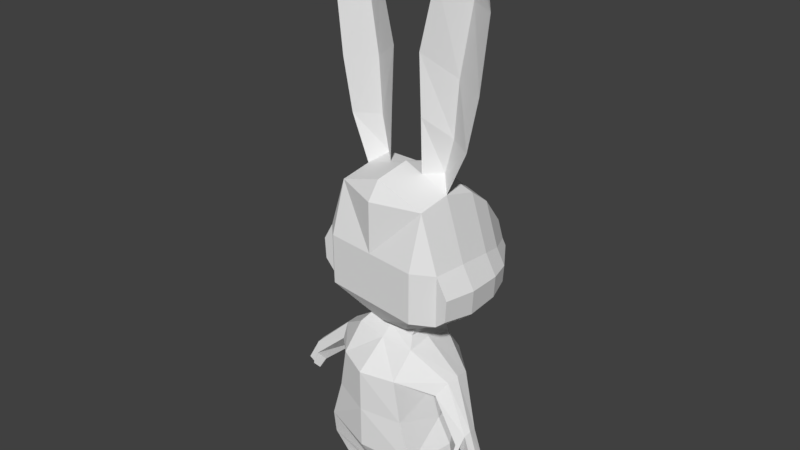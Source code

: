 # Source: Bunny_proto_texturoitu.blend  (saved by Blender 2.78.0; exported with 4.5.12 LTS)
import bpy
from mathutils import Matrix  # noqa: F401  (used for matrix-valued properties, if any)

bpy.ops.wm.read_factory_settings(use_empty=True)
scene = bpy.context.scene
scene.name = 'Scene'

# ---- collections
col_collection_1 = bpy.data.collections.new('Collection 1'); scene.collection.children.link(col_collection_1)

# ---- materials (node trees are filled in below, after node groups)
mat_material = bpy.data.materials.new('Material')
mat_material.alpha_threshold = 0.0
mat_material.use_transparent_shadow = False
mat_material.roughness = 0.5

# ---- material node trees

# ---- world
world_world = bpy.data.worlds.new('World'); scene.world = world_world
world_world.color = (0.05088, 0.05088, 0.05088)
world_world.use_sun_shadow = False
world_world.sun_shadow_jitter_overblur = 0.0
world_world.cycles.sampling_method = 'MANUAL'

# ---- cameras
cam_camera = bpy.data.cameras.new('Camera')
cam_camera.clip_end = 100.0
cam_camera.lens = 35.0
cam_camera.sensor_width = 32.0
cam_camera.sensor_height = 18.0
cam_camera.ortho_scale = 7.314
cam_camera.dof.focus_distance = 0.0
cam_camera.dof.aperture_fstop = 128.0

# ---- meshes
me_plane = bpy.data.meshes.new('Plane')
me_plane.from_pydata([(1.0, -1.0, 0.0), (0.9908, 1.036, -0.2897), (0.0, -1.0, 0.0), (1.0, 0.0, 0.0), (0.0, 1.0, 0.0), (0.0, 0.0, 0.0), (0.0, 1.357, -0.2294), (1.376, -1.012, -0.2897), (1.376, -0.01212, -0.2897), (0.6364, -1.4, -0.2897), (0.0, -1.491, -0.2897), (1.594, -0.8182, -0.2897), (0.9908, 1.036, -1.537), (1.618, -0.3939, -0.2897), (0.01848, 1.341, -1.537), (1.376, -1.012, -1.537), (1.376, -0.01212, -1.537), (0.6364, -1.4, -1.537), (0.0, -1.491, -1.537), (1.594, -0.8182, -1.537), (1.618, -0.3939, -1.537), (0.9821, 0.7355, -1.94), (0.0, 0.9977, -1.94), (1.283, -0.8667, -1.94), (1.283, -0.0843, -1.94), (0.7049, -1.17, -1.94), (0.0, -1.241, -1.94), (1.454, -0.715, -1.94), (1.473, -0.383, -1.94), (1.421, 0.02329, -0.8886), (1.689, -0.3993, -0.8886), (0.995, 1.183, -0.8886), (1.421, -1.083, -0.8886), (0.6028, -1.419, -0.8886), (1.663, -0.8688, -0.8886), (0.0, -1.52, -0.8886), (0.0, 1.521, -0.8886), (0.392, 1.23, -0.2533), (0.4032, 1.22, -1.537), (0.3886, 0.8939, -1.94), (0.3937, 1.387, -0.8886), (1.409, 2.049, -0.8886), (0.3566, 2.406, -0.8886), (1.63, 3.05, -0.8886), (0.3034, 3.5, -0.8886), (1.784, 4.381, -0.8886), (0.6517, 4.766, -0.8886), (1.614, 5.435, -0.8886), (0.7796, 5.345, -0.8886), (1.169, 6.052, -0.8886), (0.9322, 6.027, -0.8886), (0.884, 2.087, -1.151), (0.9681, 3.134, -1.151), (1.219, 4.433, -1.151), (1.198, 5.25, -1.151), (1.051, 5.9, -1.151), (0.6943, 1.42, -1.151), (0.8986, 0.1791, -2.401), (0.0, 0.2859, -2.4), (1.021, -0.4739, -2.401), (1.021, -0.155, -2.401), (0.7855, -0.5976, -2.401), (0.0, -0.6266, -2.401), (1.091, -0.4121, -2.401), (1.099, -0.2768, -2.401), (0.6567, 0.2437, -2.401), (0.5626, -1.681, -0.5226), (0.0, -1.673, -0.5226), (0.679, -2.379, 0.05855), (0.0, -2.396, 0.2853), (0.839, -3.223, 0.05855), (0.0, -3.24, 0.2853), (1.115, -4.081, 0.05855), (0.0, -4.098, 0.2853), (0.2578, -5.117, -0.2897), (0.0, -5.063, -0.2897), (0.8465, -2.846, -0.7759), (1.007, -3.46, -0.8182), (1.283, -3.955, -0.8485), (0.5114, -2.549, -1.864), (0.6714, -3.393, -1.864), (0.9478, -4.251, -1.864), (0.0, -2.549, -1.864), (0.0, -3.393, -1.816), (0.0, -4.251, -1.816), (0.6066, -1.983, -1.448), (0.0, -1.983, -1.448), (0.5114, -1.642, -1.448), (0.0, -1.642, -1.448), (1.4, 0.006724, -0.6085), (0.993, 1.114, -0.6085), (1.4, -1.05, -0.6085), (1.656, -0.3968, -0.6085), (0.6185, -1.41, -0.6085), (1.63, -0.8451, -0.6085), (0.0, -1.506, -0.6085), (0.0, -1.868, -0.304), (0.6892, -1.87, -0.3654), (0.5394, -1.663, -0.9421), (0.6518, -1.799, -0.8562), (0.2609, -5.108, -1.411), (0.0, -5.007, -1.363), (1.251, -4.723, -0.09678), (0.3365, -5.37, -0.3869), (1.413, -4.658, -0.8522), (1.079, -4.823, -1.698), (0.3409, -5.363, -1.321), (1.03, -5.466, -0.3351), (0.291, -5.7, -0.5359), (1.151, -5.457, -0.858), (0.8958, -5.496, -1.444), (0.2952, -5.696, -1.182), (0.6869, -5.8, -0.6391), (0.348, -5.934, -0.6788), (0.8409, -5.795, -0.8635), (0.6948, -5.817, -1.199), (0.3505, -5.932, -1.049), (0.6869, -6.139, -0.6391), (0.348, -6.139, -0.6788), (0.8409, -6.139, -0.8635), (0.6948, -6.139, -1.199), (0.3505, -6.139, -1.049), (0.6948, -5.919, -1.199), (0.3505, -5.998, -1.049), (0.6869, -5.908, -0.6391), (0.8409, -5.904, -0.8635), (0.348, -5.999, -0.6788), (1.204, -6.284, 0.45), (0.3962, -6.284, 0.3553), (1.571, -6.284, -0.08499), (1.571, -5.724, -0.08499), (0.3962, -5.951, 0.3553), (1.204, -5.732, 0.45), (1.296, -2.584, -0.4071), (1.274, -2.832, -0.8254), (1.184, -2.626, -1.371), (1.346, -2.388, -1.162), (1.407, -2.354, -0.6196), (1.405, -2.314, -0.8657), (1.974, -3.21, -0.246), (1.923, -3.413, -0.4208), (1.906, -3.211, -0.7911), (2.039, -3.041, -0.6731), (2.078, -3.03, -0.3662), (2.085, -2.991, -0.5053), (2.174, -3.656, -0.3693), (2.157, -3.582, -0.7396), (2.29, -3.508, -0.6216), (2.329, -3.504, -0.3147), (2.336, -3.486, -0.4538), (1.979, -3.416, -0.143), (1.943, -3.561, -0.2677), (2.053, -3.288, -0.2287)], [(51, 56)], [(5, 3, 1, 4), (2, 0, 3, 5), (4, 1, 37, 6), (3, 0, 7, 8), (0, 2, 10, 9), (0, 9, 7), (8, 7, 11, 13), (3, 8, 1), (29, 30, 20, 16), (31, 29, 16, 12), (32, 33, 17, 15), (30, 34, 19, 20), (34, 32, 15, 19), (33, 35, 18, 17), (40, 56, 31, 12, 38), (17, 18, 26, 25), (38, 12, 21, 39), (16, 20, 28, 24), (15, 17, 25, 23), (12, 16, 24, 21), (20, 19, 27, 28), (19, 15, 23, 27), (22, 39, 65, 58), (37, 1, 90, 31, 56, 40), (93, 95, 35, 33), (94, 91, 32, 34), (92, 94, 34, 30), (91, 93, 33, 32), (90, 89, 29, 31), (89, 92, 30, 29), (6, 37, 40, 36), (14, 38, 39, 22), (36, 40, 38, 14), (31, 56, 40, 42, 51, 41), (51, 42, 44, 52), (52, 44, 46, 53), (53, 46, 48, 54), (54, 48, 50, 55), (47, 54, 55, 49), (45, 53, 54, 47), (43, 52, 53, 45), (41, 51, 52, 43), (55, 50, 49), (24, 28, 64, 60), (23, 25, 61, 59), (39, 21, 57, 65), (25, 26, 62, 61), (28, 27, 63, 64), (27, 23, 59, 63), (21, 24, 60, 57), (61, 62, 58, 65, 57, 60, 64, 63, 59), (86, 85, 87, 88), (96, 97, 68, 69), (69, 68, 70, 71), (71, 70, 72, 73), (73, 72, 74, 75), (72, 70, 77, 78), (70, 68, 76, 77), (78, 77, 80, 81), (77, 76, 79, 80), (81, 80, 83, 84), (80, 79, 82, 83), (82, 79, 85, 86), (88, 87, 17, 18), (8, 13, 92, 89), (1, 8, 89, 90), (7, 9, 93, 91), (13, 11, 94, 92), (11, 7, 91, 94), (9, 10, 95, 93), (67, 66, 93, 95), (93, 33, 17, 87, 98, 66), (67, 66, 97, 96), (99, 97, 66, 98), (85, 99, 98, 87), (81, 84, 101, 100), (74, 100, 101, 75), (81, 100, 106, 105), (74, 72, 102, 103), (100, 74, 103, 106), (72, 78, 104, 102), (78, 81, 105, 104), (103, 102, 107, 108), (105, 106, 111, 110), (102, 104, 109, 107), (106, 103, 108, 111), (104, 105, 110, 109), (107, 109, 114, 112), (111, 108, 113, 116), (109, 110, 115, 114), (108, 107, 112, 113), (110, 111, 116, 115), (122, 123, 121, 120), (117, 118, 128, 127), (123, 126, 118, 121), (125, 122, 120, 119), (126, 124, 132, 131), (113, 112, 124, 126), (114, 115, 122, 125), (116, 113, 126, 123), (112, 114, 125, 124), (115, 116, 123, 122), (132, 130, 129, 127), (131, 132, 127, 128), (118, 126, 131, 128), (124, 125, 130, 132), (119, 117, 127, 129), (125, 119, 129, 130), (85, 79, 135, 136), (76, 68, 133, 134), (99, 85, 136, 138), (79, 76, 134, 135), (97, 99, 138, 137), (68, 97, 137, 133), (138, 136, 142, 144), (136, 135, 141, 142), (134, 133, 139, 140), (137, 138, 144, 143), (135, 134, 140, 141), (133, 137, 143, 139), (143, 144, 149, 148), (141, 140, 145, 146), (144, 142, 147, 149), (142, 141, 146, 147), (148, 145, 140, 143), (145, 148, 149, 147, 146), (143, 140, 151, 152), (140, 139, 150, 151), (139, 143, 152, 150), (150, 152, 151)])
_uv = me_plane.uv_layers.new(name='UVMap')
_uv.uv.foreach_set('vector', [0.5691, 0.225, 0.6835, 0.2282, 0.6924, 0.3514, 0.5691, 0.3444, 0.5787, 0.1084, 0.6846, 0.1239, 0.6835, 0.2282, 0.5691, 0.225, 0.5691, 0.3444, 0.6924, 0.3514, 0.6217, 0.3776, 0.5754, 0.3948, 0.6835, 0.2282, 0.6846, 0.1239, 0.7345, 0.1159, 0.7383, 0.2286, 0.6846, 0.1239, 0.5787, 0.1084, 0.5888, 0.04404, 0.6595, 0.06419, 0.6846, 0.1239, 0.6595, 0.06419, 0.7345, 0.1159, 0.7383, 0.2286, 0.7345, 0.1159, 0.7598, 0.1369, 0.7642, 0.1847, 0.6835, 0.2282, 0.7383, 0.2286, 0.6924, 0.3514, 0.1088, 0.7487, 0.05264, 0.7484, 0.05637, 0.6776, 0.1063, 0.675, 0.2497, 0.7474, 0.1088, 0.7487, 0.1063, 0.675, 0.2334, 0.6732, 0.9326, 0.2703, 0.8335, 0.2703, 0.8384, 0.1963, 0.9324, 0.1979, 0.05264, 0.7484, 0.0003546, 0.7478, 0.009039, 0.6737, 0.05637, 0.6776, 0.9687, 0.2702, 0.9326, 0.2703, 0.9324, 0.1979, 0.9653, 0.1964, 0.6598, 0.7889, 0.5907, 0.7889, 0.5912, 0.7154, 0.664, 0.7155, 0.4765, 0.8531, 0.449, 0.8886, 0.4619, 0.9391, 0.3887, 0.9237, 0.3998, 0.8541, 0.8384, 0.1963, 0.7661, 0.1804, 0.7818, 0.1281, 0.8596, 0.1476, 0.3998, 0.8541, 0.3887, 0.9237, 0.3321, 0.9246, 0.3403, 0.8556, 0.1063, 0.675, 0.05637, 0.6776, 0.0627, 0.6318, 0.1013, 0.6277, 0.9324, 0.1979, 0.8384, 0.1963, 0.8596, 0.1476, 0.9319, 0.149, 0.2334, 0.6732, 0.1063, 0.675, 0.1013, 0.6277, 0.2009, 0.6259, 0.05637, 0.6776, 0.009039, 0.6737, 0.02571, 0.6259, 0.0627, 0.6318, 0.9653, 0.1964, 0.9324, 0.1979, 0.9319, 0.149, 0.9578, 0.1465, 0.3451, 0.8106, 0.3403, 0.8556, 0.2537, 0.8943, 0.2504, 0.8205, 0.5495, 0.865, 0.5391, 0.9356, 0.5024, 0.9298, 0.4702, 0.9246, 0.4409, 0.8811, 0.4765, 0.8531, 0.6617, 0.8206, 0.5909, 0.8206, 0.5907, 0.7889, 0.6598, 0.7889, 0.9675, 0.3024, 0.9326, 0.3018, 0.9326, 0.2703, 0.9687, 0.2702, 0.05387, 0.7796, 0.002859, 0.7804, 0.0003546, 0.7478, 0.05264, 0.7484, 0.9326, 0.3018, 0.8356, 0.3022, 0.8335, 0.2703, 0.9326, 0.2703, 0.2427, 0.7795, 0.108, 0.7807, 0.1088, 0.7487, 0.2497, 0.7474, 0.108, 0.7807, 0.05387, 0.7796, 0.05264, 0.7484, 0.1088, 0.7487, 0.5563, 0.8189, 0.5495, 0.865, 0.4765, 0.8531, 0.4806, 0.8063, 0.4044, 0.8081, 0.3998, 0.8541, 0.3403, 0.8556, 0.3451, 0.8106, 0.4806, 0.8063, 0.4765, 0.8531, 0.3998, 0.8541, 0.4044, 0.8081, 0.0003546, 0.5227, 0.02414, 0.4747, 0.01706, 0.4291, 0.1339, 0.4142, 0.1038, 0.4858, 0.1067, 0.5538, 0.1038, 0.4858, 0.1339, 0.4142, 0.259, 0.3955, 0.2255, 0.482, 0.2255, 0.482, 0.259, 0.3955, 0.409, 0.4179, 0.3774, 0.4931, 0.3774, 0.4931, 0.409, 0.4179, 0.4766, 0.4268, 0.4675, 0.4817, 0.4675, 0.4817, 0.4766, 0.4268, 0.545, 0.4467, 0.5223, 0.4659, 0.4979, 0.5322, 0.4675, 0.4817, 0.5223, 0.4659, 0.5519, 0.4746, 0.3794, 0.5649, 0.3774, 0.4931, 0.4675, 0.4817, 0.4979, 0.5322, 0.2246, 0.5649, 0.2255, 0.482, 0.3774, 0.4931, 0.3794, 0.5649, 0.1067, 0.5538, 0.1038, 0.4858, 0.2255, 0.482, 0.2246, 0.5649, 0.5223, 0.4659, 0.545, 0.4467, 0.5519, 0.4746, 0.1013, 0.6277, 0.0627, 0.6318, 0.0862, 0.5689, 0.1025, 0.5668, 0.9319, 0.149, 0.8596, 0.1476, 0.8985, 0.07317, 0.9293, 0.0742, 0.3403, 0.8556, 0.3321, 0.9246, 0.2504, 0.9222, 0.2537, 0.8943, 0.8596, 0.1476, 0.7818, 0.1281, 0.8118, 0.04404, 0.8985, 0.07317, 0.0627, 0.6318, 0.02571, 0.6259, 0.07096, 0.5656, 0.0862, 0.5689, 0.9578, 0.1465, 0.9319, 0.149, 0.9293, 0.0742, 0.94, 0.07278, 0.2009, 0.6259, 0.1013, 0.6277, 0.1025, 0.5668, 0.1431, 0.5658, 0.5391, 0.03578, 0.5424, 0.1247, 0.4392, 0.1247, 0.4439, 0.05036, 0.4512, 0.02299, 0.489, 0.009101, 0.5028, 0.0003546, 0.5181, 0.001229, 0.5251, 0.009101, 0.8104, 0.885, 0.879, 0.8856, 0.8679, 0.9241, 0.8101, 0.9236, 0.05417, 0.3806, 0.06074, 0.3026, 0.1348, 0.3141, 0.1426, 0.3948, 0.1426, 0.3948, 0.1348, 0.3141, 0.229, 0.29, 0.2378, 0.388, 0.2378, 0.388, 0.229, 0.29, 0.324, 0.2529, 0.3346, 0.3812, 0.3346, 0.3812, 0.324, 0.2529, 0.4604, 0.3308, 0.4601, 0.3606, 0.2393, 0.0003549, 0.341, 0.0003546, 0.3094, 0.1004, 0.2465, 0.1023, 0.341, 0.0003546, 0.4384, 0.001328, 0.3819, 0.09592, 0.3094, 0.1004, 0.2465, 0.1023, 0.3094, 0.1004, 0.3263, 0.2258, 0.2206, 0.2237, 0.3094, 0.1004, 0.3819, 0.09592, 0.4249, 0.224, 0.3263, 0.2258, 0.9201, 0.6139, 0.8879, 0.7107, 0.8118, 0.7099, 0.8128, 0.6128, 0.8879, 0.7107, 0.8689, 0.8059, 0.811, 0.8055, 0.8118, 0.7099, 0.811, 0.8055, 0.8689, 0.8059, 0.879, 0.8856, 0.8104, 0.885, 0.8101, 0.9236, 0.8679, 0.9241, 0.882, 0.9533, 0.8099, 0.9434, 0.107, 0.8172, 0.0552, 0.8161, 0.05387, 0.7796, 0.108, 0.7807, 0.2347, 0.8162, 0.107, 0.8172, 0.108, 0.7807, 0.2427, 0.7795, 0.9325, 0.3381, 0.8381, 0.3382, 0.8356, 0.3022, 0.9326, 0.3018, 0.0552, 0.8161, 0.006433, 0.8172, 0.002859, 0.7804, 0.05387, 0.7796, 0.9656, 0.3389, 0.9325, 0.3381, 0.9326, 0.3018, 0.9675, 0.3024, 0.8381, 0.3382, 0.7654, 0.3389, 0.7649, 0.3028, 0.8356, 0.3022, 0.02132, 0.3757, 0.03119, 0.3128, 0.0003546, 0.3019, 0.0003546, 0.3727, 0.6645, 0.3955, 0.6959, 0.4027, 0.7712, 0.4107, 0.756, 0.4404, 0.697, 0.4328, 0.6489, 0.4247, 0.02132, 0.3757, 0.03119, 0.3128, 0.06074, 0.3026, 0.05417, 0.3806, 0.6823, 0.4505, 0.6253, 0.4451, 0.6489, 0.4247, 0.697, 0.4328, 0.7488, 0.4807, 0.6823, 0.4505, 0.697, 0.4328, 0.756, 0.4404, 0.9201, 0.6139, 0.8128, 0.6128, 0.8099, 0.5131, 0.841, 0.5052, 0.7679, 0.998, 0.7673, 0.8712, 0.799, 0.8764, 0.7977, 0.998, 0.9201, 0.6139, 0.841, 0.5052, 0.85, 0.4745, 0.9356, 0.5466, 0.4604, 0.3308, 0.324, 0.2529, 0.3955, 0.2265, 0.4895, 0.3176, 0.7673, 0.8712, 0.7679, 0.998, 0.7378, 0.9874, 0.7372, 0.8817, 0.2393, 0.0003549, 0.2465, 0.1023, 0.1711, 0.1031, 0.1637, 0.01787, 0.2465, 0.1023, 0.2206, 0.2237, 0.153, 0.2022, 0.1711, 0.1031, 0.4895, 0.3176, 0.3955, 0.2265, 0.4865, 0.2383, 0.5308, 0.3173, 0.9356, 0.5466, 0.85, 0.4745, 0.8445, 0.4337, 0.9153, 0.4651, 0.1637, 0.01787, 0.1711, 0.1031, 0.08068, 0.1084, 0.07226, 0.04551, 0.7372, 0.8817, 0.7378, 0.9874, 0.6999, 0.971, 0.6993, 0.8979, 0.1711, 0.1031, 0.153, 0.2022, 0.07099, 0.1784, 0.08068, 0.1084, 0.07226, 0.04551, 0.08068, 0.1084, 0.02457, 0.1122, 0.01246, 0.08035, 0.6993, 0.8979, 0.6999, 0.971, 0.6724, 0.9552, 0.6721, 0.9133, 0.08068, 0.1084, 0.07099, 0.1784, 0.02393, 0.1592, 0.02457, 0.1122, 0.5308, 0.3173, 0.4865, 0.2383, 0.5418, 0.2709, 0.5611, 0.3077, 0.9153, 0.4651, 0.8445, 0.4337, 0.8493, 0.4028, 0.89, 0.4208, 0.9584, 0.438, 0.9673, 0.3955, 0.9833, 0.3955, 0.9833, 0.438, 0.07222, 0.8355, 0.1066, 0.8179, 0.1427, 0.9306, 0.0607, 0.9724, 0.5374, 0.5656, 0.5372, 0.6075, 0.5214, 0.6075, 0.5214, 0.5656, 0.9567, 0.4794, 0.9584, 0.438, 0.9833, 0.438, 0.9833, 0.4794, 0.6992, 0.7154, 0.7348, 0.7334, 0.7497, 0.8705, 0.6647, 0.8275, 0.5611, 0.3077, 0.5418, 0.2709, 0.5539, 0.2696, 0.5684, 0.3069, 0.02457, 0.1122, 0.02393, 0.1592, 0.01147, 0.1598, 0.01111, 0.115, 0.6721, 0.9133, 0.6724, 0.9552, 0.6651, 0.9553, 0.6647, 0.9133, 0.01246, 0.08035, 0.02457, 0.1122, 0.01111, 0.115, 0.0003546, 0.08445, 0.89, 0.4208, 0.8493, 0.4028, 0.8502, 0.3955, 0.8913, 0.4094, 0.9372, 0.6736, 0.9363, 0.6002, 0.9996, 0.6002, 0.9996, 0.6736, 0.9619, 0.7656, 0.9372, 0.6736, 0.9996, 0.6736, 0.9996, 0.7656, 0.5214, 0.6075, 0.5372, 0.6075, 0.5427, 0.7247, 0.505, 0.7247, 0.7348, 0.7334, 0.7598, 0.7154, 0.8092, 0.8275, 0.7497, 0.8705, 0.04691, 0.8179, 0.07222, 0.8355, 0.0607, 0.9724, 0.0003546, 0.9306, 0.9567, 0.4794, 0.9833, 0.4794, 0.9996, 0.6002, 0.9363, 0.6002, 0.7488, 0.4807, 0.8092, 0.5339, 0.724, 0.576, 0.6884, 0.5589, 0.4665, 0.6973, 0.5043, 0.8056, 0.4225, 0.7585, 0.4119, 0.6966, 0.6823, 0.4505, 0.7488, 0.4807, 0.6884, 0.5589, 0.6556, 0.5504, 0.5043, 0.5656, 0.4665, 0.6973, 0.4119, 0.6966, 0.4262, 0.624, 0.6253, 0.4451, 0.6823, 0.4505, 0.6556, 0.5504, 0.6279, 0.5469, 0.5526, 0.4634, 0.6253, 0.4451, 0.6279, 0.5469, 0.5906, 0.5454, 0.6556, 0.5504, 0.6884, 0.5589, 0.6151, 0.6513, 0.5956, 0.6459, 0.6884, 0.5589, 0.724, 0.576, 0.6391, 0.6658, 0.6151, 0.6513, 0.4119, 0.6966, 0.4225, 0.7585, 0.3145, 0.7761, 0.3016, 0.7479, 0.6279, 0.5469, 0.6556, 0.5504, 0.5956, 0.6459, 0.5794, 0.6459, 0.4262, 0.624, 0.4119, 0.6966, 0.3016, 0.7479, 0.3204, 0.7029, 0.5906, 0.5454, 0.6279, 0.5469, 0.5794, 0.6459, 0.5526, 0.6434, 0.5794, 0.6459, 0.5956, 0.6459, 0.5794, 0.7068, 0.5634, 0.7054, 0.3204, 0.7029, 0.3016, 0.7479, 0.2696, 0.7417, 0.2707, 0.7099, 0.5956, 0.6459, 0.6151, 0.6513, 0.5996, 0.71, 0.5794, 0.7068, 0.6151, 0.6513, 0.6391, 0.6658, 0.6213, 0.7147, 0.5996, 0.71, 0.2588, 0.7547, 0.2696, 0.7417, 0.3016, 0.7479, 0.3009, 0.7891, 0.2696, 0.7417, 0.2588, 0.7547, 0.2504, 0.7421, 0.2525, 0.7229, 0.2707, 0.7099, 0.3009, 0.7891, 0.3016, 0.7479, 0.3094, 0.7704, 0.3092, 0.7725, 0.3016, 0.7479, 0.3145, 0.7761, 0.3096, 0.7705, 0.3094, 0.7704, 0.3145, 0.7761, 0.3009, 0.7891, 0.3092, 0.7725, 0.3096, 0.7705, 0.3096, 0.7705, 0.3092, 0.7725, 0.3094, 0.7704])
me_plane.materials.append(mat_material)
me_plane.use_remesh_preserve_volume = False
me_plane.use_remesh_preserve_attributes = False
me_plane.use_mirror_vertex_groups = False
me_plane.update()

# ---- objects
ob_plane = bpy.data.objects.new('Plane', me_plane)
ob_camera = bpy.data.objects.new('Camera', cam_camera)

# ---- transforms, parenting, visibility, modifiers, constraints
ob_plane.location = (0.0, 0.0, 0.0)
ob_plane.rotation_euler = (1.571, -0.0, 0.0)
ob_plane.scale = (0.7316, 0.7316, 0.7316)
ob_plane.lineart.crease_threshold = 0.0
_m = ob_plane.modifiers.new('Mirror', 'MIRROR')
_m.use_clip = True
ob_camera.location = (7.481, -6.508, 5.344)
ob_camera.rotation_euler = (1.109, 0.0, 0.8149)
ob_camera.lock_rotations_4d = False
ob_camera.empty_display_type = 'ARROWS'
ob_camera.color = (0.0, 0.0, 0.0, 0.0)
ob_camera.display_type = 'WIRE'
ob_camera.lineart.crease_threshold = 0.0

# ---- collection membership
col_collection_1.objects.link(ob_plane)
col_collection_1.objects.link(ob_camera)

# ---- scene / render settings (as saved in the file)
scene.camera = ob_camera
scene.frame_start = 1; scene.frame_end = 250; scene.frame_set(1)
scene.render.engine = 'BLENDER_EEVEE_NEXT'
scene.render.resolution_percentage = 50
scene.render.dither_intensity = 0.0
scene.cycles.use_denoising = False
scene.cycles.samples = 128
scene.cycles.sampling_pattern = 'TABULATED_SOBOL'
scene.cycles.light_sampling_threshold = 0.0
scene.cycles.use_adaptive_sampling = False
scene.cycles.use_light_tree = False
scene.cycles.blur_glossy = 0.0
scene.cycles.sample_clamp_indirect = 0.0
scene.view_settings.view_transform = 'Standard'
bpy.context.view_layer.update()

# ---- added for rendering (the .blend has no usable light): sun
light_auto_sun = bpy.data.lights.new('AutoSun', 'SUN')
light_auto_sun.energy = 3.0
light_auto_sun.angle = 0.0523599
ob_auto_sun = bpy.data.objects.new('AutoSun', light_auto_sun)
scene.collection.objects.link(ob_auto_sun)
ob_auto_sun.rotation_euler = (0.872665, 0.174533, 0.523599)
bpy.context.view_layer.update()
